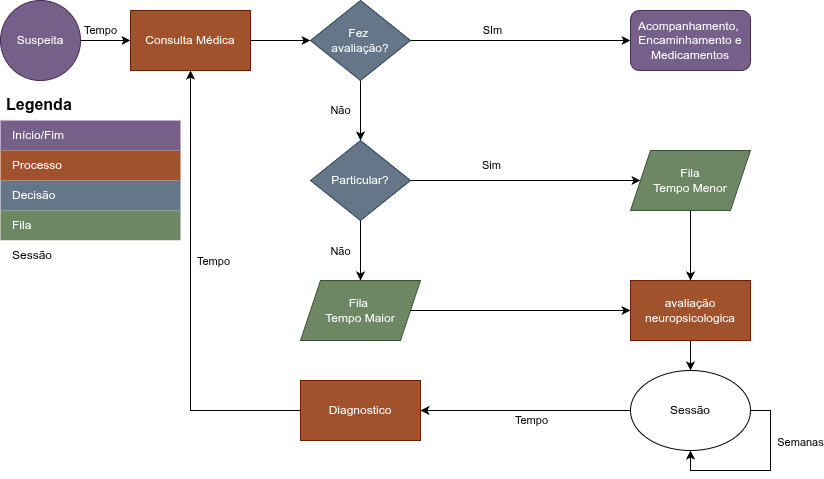

The diagram above was exported from draw.io. Its source (the exported page's mxGraphModel, read from the mxfile embedded in the PNG):
<mxGraphModel dx="465" dy="271" grid="1" gridSize="10" guides="1" tooltips="1" connect="1" arrows="1" fold="1" page="1" pageScale="1" pageWidth="827" pageHeight="1169" math="0" shadow="0">
  <root>
    <mxCell id="0" />
    <mxCell id="1" parent="0" />
    <mxCell id="5N39O_AFM4PJhiJDe__b-2" edge="1" parent="1" source="5N39O_AFM4PJhiJDe__b-6" style="endArrow=classic;html=1;rounded=0;exitX=1;exitY=0.5;exitDx=0;exitDy=0;" target="5N39O_AFM4PJhiJDe__b-3" value="">
      <mxGeometry height="50" relative="1" width="50" as="geometry">
        <mxPoint x="197" y="120" as="sourcePoint" />
        <mxPoint x="357" y="120" as="targetPoint" />
      </mxGeometry>
    </mxCell>
    <mxCell id="5N39O_AFM4PJhiJDe__b-50" connectable="0" parent="5N39O_AFM4PJhiJDe__b-2" style="edgeLabel;html=1;align=center;verticalAlign=middle;resizable=0;points=[];" value="&lt;br&gt;&lt;div&gt;&lt;br&gt;&lt;/div&gt;" vertex="1">
      <mxGeometry relative="1" x="0.152" y="-4" as="geometry">
        <mxPoint as="offset" />
      </mxGeometry>
    </mxCell>
    <mxCell id="5N39O_AFM4PJhiJDe__b-52" connectable="0" parent="5N39O_AFM4PJhiJDe__b-2" style="edgeLabel;html=1;align=center;verticalAlign=middle;resizable=0;points=[];" value="Tempo" vertex="1">
      <mxGeometry relative="1" x="0.072" y="-4" as="geometry">
        <mxPoint x="-7" y="-14" as="offset" />
      </mxGeometry>
    </mxCell>
    <mxCell id="5N39O_AFM4PJhiJDe__b-3" parent="1" style="rounded=0;whiteSpace=wrap;html=1;fillColor=#a0522d;fontColor=#ffffff;strokeColor=#6D1F00;" value="Consulta Médica" vertex="1">
      <mxGeometry height="60" width="120" x="187" y="40" as="geometry" />
    </mxCell>
    <mxCell id="5N39O_AFM4PJhiJDe__b-6" parent="1" style="ellipse;whiteSpace=wrap;html=1;aspect=fixed;fillColor=#76608a;strokeColor=#432D57;fontColor=#ffffff;" value="Suspeita" vertex="1">
      <mxGeometry height="80" width="80" x="57" y="30" as="geometry" />
    </mxCell>
    <mxCell id="5N39O_AFM4PJhiJDe__b-31" edge="1" parent="1" source="5N39O_AFM4PJhiJDe__b-8" style="edgeStyle=orthogonalEdgeStyle;rounded=0;orthogonalLoop=1;jettySize=auto;html=1;exitX=0.5;exitY=1;exitDx=0;exitDy=0;" target="5N39O_AFM4PJhiJDe__b-30">
      <mxGeometry relative="1" as="geometry" />
    </mxCell>
    <mxCell id="5N39O_AFM4PJhiJDe__b-8" parent="1" style="rounded=0;whiteSpace=wrap;html=1;fillColor=#a0522d;fontColor=#ffffff;strokeColor=#6D1F00;" value="avaliação neuropsicologica" vertex="1">
      <mxGeometry height="60" width="120" x="687" y="310" as="geometry" />
    </mxCell>
    <mxCell id="5N39O_AFM4PJhiJDe__b-20" edge="1" parent="1" source="5N39O_AFM4PJhiJDe__b-9" style="edgeStyle=orthogonalEdgeStyle;rounded=0;orthogonalLoop=1;jettySize=auto;html=1;entryX=0;entryY=0.5;entryDx=0;entryDy=0;" target="5N39O_AFM4PJhiJDe__b-17">
      <mxGeometry relative="1" as="geometry" />
    </mxCell>
    <mxCell id="2R5huAlxTOsiXjynXY9T-2" connectable="0" parent="5N39O_AFM4PJhiJDe__b-20" style="edgeLabel;html=1;align=center;verticalAlign=middle;resizable=0;points=[];" value="Sim" vertex="1">
      <mxGeometry relative="1" x="-0.2986" y="2" as="geometry">
        <mxPoint y="-13" as="offset" />
      </mxGeometry>
    </mxCell>
    <mxCell id="5N39O_AFM4PJhiJDe__b-24" edge="1" parent="1" source="5N39O_AFM4PJhiJDe__b-9" style="edgeStyle=orthogonalEdgeStyle;rounded=0;orthogonalLoop=1;jettySize=auto;html=1;exitX=0.5;exitY=1;exitDx=0;exitDy=0;" target="5N39O_AFM4PJhiJDe__b-23">
      <mxGeometry relative="1" as="geometry" />
    </mxCell>
    <mxCell id="5N39O_AFM4PJhiJDe__b-25" connectable="0" parent="5N39O_AFM4PJhiJDe__b-24" style="edgeLabel;html=1;align=center;verticalAlign=middle;resizable=0;points=[];" value="Não" vertex="1">
      <mxGeometry relative="1" x="0.112" y="3" as="geometry">
        <mxPoint x="-23" y="-3" as="offset" />
      </mxGeometry>
    </mxCell>
    <mxCell id="5N39O_AFM4PJhiJDe__b-9" parent="1" style="rhombus;whiteSpace=wrap;html=1;fillColor=#647687;fontColor=#ffffff;strokeColor=#314354;" value="Particular?" vertex="1">
      <mxGeometry height="80" width="100" x="367" y="170" as="geometry" />
    </mxCell>
    <mxCell id="5N39O_AFM4PJhiJDe__b-26" edge="1" parent="1" source="5N39O_AFM4PJhiJDe__b-17" style="edgeStyle=orthogonalEdgeStyle;rounded=0;orthogonalLoop=1;jettySize=auto;html=1;exitX=0.5;exitY=1;exitDx=0;exitDy=0;entryX=0.5;entryY=0;entryDx=0;entryDy=0;" target="5N39O_AFM4PJhiJDe__b-8">
      <mxGeometry relative="1" as="geometry" />
    </mxCell>
    <mxCell id="5N39O_AFM4PJhiJDe__b-17" parent="1" style="shape=parallelogram;perimeter=parallelogramPerimeter;whiteSpace=wrap;html=1;fixedSize=1;fillColor=#6d8764;fontColor=#ffffff;strokeColor=#3A5431;" value="Fila&lt;div&gt;Tempo Menor&lt;/div&gt;" vertex="1">
      <mxGeometry height="60" width="120" x="687" y="180" as="geometry" />
    </mxCell>
    <mxCell id="5N39O_AFM4PJhiJDe__b-23" parent="1" style="shape=parallelogram;perimeter=parallelogramPerimeter;whiteSpace=wrap;html=1;fixedSize=1;fillColor=#6d8764;fontColor=#ffffff;strokeColor=#3A5431;" value="Fila&amp;nbsp;&lt;div&gt;Tempo Maior&lt;/div&gt;" vertex="1">
      <mxGeometry height="60" width="120" x="357" y="310" as="geometry" />
    </mxCell>
    <mxCell id="5N39O_AFM4PJhiJDe__b-35" edge="1" parent="1" source="5N39O_AFM4PJhiJDe__b-30" style="edgeStyle=orthogonalEdgeStyle;rounded=0;orthogonalLoop=1;jettySize=auto;html=1;exitX=0;exitY=0.5;exitDx=0;exitDy=0;entryX=1;entryY=0.5;entryDx=0;entryDy=0;" target="5N39O_AFM4PJhiJDe__b-34">
      <mxGeometry relative="1" as="geometry" />
    </mxCell>
    <mxCell id="5N39O_AFM4PJhiJDe__b-36" connectable="0" parent="5N39O_AFM4PJhiJDe__b-35" style="edgeLabel;html=1;align=center;verticalAlign=middle;resizable=0;points=[];" value="Tempo" vertex="1">
      <mxGeometry relative="1" x="-0.0526" y="2" as="geometry">
        <mxPoint y="8" as="offset" />
      </mxGeometry>
    </mxCell>
    <mxCell id="5N39O_AFM4PJhiJDe__b-30" parent="1" style="ellipse;whiteSpace=wrap;html=1;" value="Sessão" vertex="1">
      <mxGeometry height="80" width="120" x="687" y="400" as="geometry" />
    </mxCell>
    <mxCell id="5N39O_AFM4PJhiJDe__b-32" edge="1" parent="1" source="5N39O_AFM4PJhiJDe__b-30" style="edgeStyle=orthogonalEdgeStyle;rounded=0;orthogonalLoop=1;jettySize=auto;html=1;exitX=1;exitY=0.5;exitDx=0;exitDy=0;entryX=0.5;entryY=1;entryDx=0;entryDy=0;" target="5N39O_AFM4PJhiJDe__b-30">
      <mxGeometry relative="1" as="geometry" />
    </mxCell>
    <mxCell id="5N39O_AFM4PJhiJDe__b-33" connectable="0" parent="5N39O_AFM4PJhiJDe__b-32" style="edgeLabel;html=1;align=center;verticalAlign=middle;resizable=0;points=[];" value="Semanas" vertex="1">
      <mxGeometry relative="1" x="-0.4235" y="3" as="geometry">
        <mxPoint x="27" as="offset" />
      </mxGeometry>
    </mxCell>
    <mxCell id="5N39O_AFM4PJhiJDe__b-34" parent="1" style="rounded=0;whiteSpace=wrap;html=1;fillColor=#a0522d;fontColor=#ffffff;strokeColor=#6D1F00;" value="Diagnostico" vertex="1">
      <mxGeometry height="60" width="120" x="357" y="410" as="geometry" />
    </mxCell>
    <mxCell id="5N39O_AFM4PJhiJDe__b-37" edge="1" parent="1" source="5N39O_AFM4PJhiJDe__b-23" style="edgeStyle=orthogonalEdgeStyle;rounded=0;orthogonalLoop=1;jettySize=auto;html=1;exitX=1;exitY=0.5;exitDx=0;exitDy=0;entryX=0;entryY=0.5;entryDx=0;entryDy=0;" target="5N39O_AFM4PJhiJDe__b-8" value="">
      <mxGeometry relative="1" as="geometry">
        <mxPoint x="557" y="190" as="sourcePoint" />
        <mxPoint x="567" y="210" as="targetPoint" />
      </mxGeometry>
    </mxCell>
    <mxCell id="5N39O_AFM4PJhiJDe__b-38" edge="1" parent="1" source="5N39O_AFM4PJhiJDe__b-34" style="edgeStyle=orthogonalEdgeStyle;rounded=0;orthogonalLoop=1;jettySize=auto;html=1;exitX=0;exitY=0.5;exitDx=0;exitDy=0;entryX=0.5;entryY=1;entryDx=0;entryDy=0;" target="5N39O_AFM4PJhiJDe__b-3">
      <mxGeometry relative="1" as="geometry" />
    </mxCell>
    <mxCell id="5N39O_AFM4PJhiJDe__b-49" connectable="0" parent="5N39O_AFM4PJhiJDe__b-38" style="edgeLabel;html=1;align=center;verticalAlign=middle;resizable=0;points=[];" value="Tempo" vertex="1">
      <mxGeometry relative="1" x="0.101" y="2" as="geometry">
        <mxPoint x="25" y="-12" as="offset" />
      </mxGeometry>
    </mxCell>
    <mxCell id="5N39O_AFM4PJhiJDe__b-45" edge="1" parent="1" source="5N39O_AFM4PJhiJDe__b-39" style="edgeStyle=orthogonalEdgeStyle;rounded=0;orthogonalLoop=1;jettySize=auto;html=1;exitX=1;exitY=0.5;exitDx=0;exitDy=0;" target="5N39O_AFM4PJhiJDe__b-44">
      <mxGeometry relative="1" as="geometry" />
    </mxCell>
    <mxCell id="5N39O_AFM4PJhiJDe__b-46" connectable="0" parent="5N39O_AFM4PJhiJDe__b-45" style="edgeLabel;html=1;align=center;verticalAlign=middle;resizable=0;points=[];" value="SIm" vertex="1">
      <mxGeometry relative="1" x="-0.1015" y="1" as="geometry">
        <mxPoint x="-17" y="-9" as="offset" />
      </mxGeometry>
    </mxCell>
    <mxCell id="5N39O_AFM4PJhiJDe__b-47" edge="1" parent="1" source="5N39O_AFM4PJhiJDe__b-39" style="edgeStyle=orthogonalEdgeStyle;rounded=0;orthogonalLoop=1;jettySize=auto;html=1;exitX=0.5;exitY=1;exitDx=0;exitDy=0;" target="5N39O_AFM4PJhiJDe__b-9">
      <mxGeometry relative="1" as="geometry" />
    </mxCell>
    <mxCell id="5N39O_AFM4PJhiJDe__b-48" connectable="0" parent="5N39O_AFM4PJhiJDe__b-47" style="edgeLabel;html=1;align=center;verticalAlign=middle;resizable=0;points=[];" value="Não" vertex="1">
      <mxGeometry relative="1" x="-0.1133" as="geometry">
        <mxPoint x="-20" y="3" as="offset" />
      </mxGeometry>
    </mxCell>
    <mxCell id="5N39O_AFM4PJhiJDe__b-39" parent="1" style="rhombus;whiteSpace=wrap;html=1;fillColor=#647687;strokeColor=#314354;fontColor=#ffffff;" value="Fez&amp;nbsp;&lt;div&gt;avaliação?&lt;/div&gt;" vertex="1">
      <mxGeometry height="80" width="100" x="367" y="30" as="geometry" />
    </mxCell>
    <mxCell id="5N39O_AFM4PJhiJDe__b-41" edge="1" parent="1" source="5N39O_AFM4PJhiJDe__b-3" style="edgeStyle=orthogonalEdgeStyle;rounded=0;orthogonalLoop=1;jettySize=auto;html=1;exitX=1;exitY=0.5;exitDx=0;exitDy=0;entryX=0;entryY=0.5;entryDx=0;entryDy=0;" target="5N39O_AFM4PJhiJDe__b-39">
      <mxGeometry relative="1" as="geometry" />
    </mxCell>
    <mxCell id="5N39O_AFM4PJhiJDe__b-44" parent="1" style="rounded=1;whiteSpace=wrap;html=1;fillColor=#76608a;fontColor=#ffffff;strokeColor=#432D57;" value="Acompanhamento,&amp;nbsp;&lt;div&gt;Encaminhamento e Medicamentos&lt;/div&gt;" vertex="1">
      <mxGeometry height="60" width="120" x="687" y="40" as="geometry" />
    </mxCell>
    <mxCell id="_--WmtjwGHrHGVExtoOE-6" parent="1" style="shape=table;startSize=30;container=1;collapsible=0;childLayout=tableLayout;fontSize=16;align=left;verticalAlign=top;fillColor=none;strokeColor=none;fontColor=default;fontStyle=1;spacingLeft=6;spacing=0;resizable=0;" value="Legenda" vertex="1">
      <mxGeometry height="180" width="180" x="57" y="120" as="geometry" />
    </mxCell>
    <mxCell id="_--WmtjwGHrHGVExtoOE-7" parent="_--WmtjwGHrHGVExtoOE-6" style="shape=tableRow;horizontal=0;startSize=0;swimlaneHead=0;swimlaneBody=0;strokeColor=inherit;top=0;left=0;bottom=0;right=0;collapsible=0;dropTarget=0;fillColor=none;points=[[0,0.5],[1,0.5]];portConstraint=eastwest;fontSize=12;" value="" vertex="1">
      <mxGeometry height="30" width="180" y="30" as="geometry" />
    </mxCell>
    <mxCell id="_--WmtjwGHrHGVExtoOE-8" parent="_--WmtjwGHrHGVExtoOE-7" style="shape=partialRectangle;html=1;whiteSpace=wrap;connectable=0;strokeColor=#432D57;overflow=hidden;fillColor=#76608a;top=0;left=0;bottom=0;right=0;pointerEvents=1;fontSize=12;align=left;fontColor=#ffffff;spacingLeft=10;spacingRight=4;" value="Início/Fim" vertex="1">
      <mxGeometry height="30" width="180" as="geometry">
        <mxRectangle height="30" width="180" as="alternateBounds" />
      </mxGeometry>
    </mxCell>
    <mxCell id="_--WmtjwGHrHGVExtoOE-9" parent="_--WmtjwGHrHGVExtoOE-6" style="shape=tableRow;horizontal=0;startSize=0;swimlaneHead=0;swimlaneBody=0;strokeColor=inherit;top=0;left=0;bottom=0;right=0;collapsible=0;dropTarget=0;fillColor=none;points=[[0,0.5],[1,0.5]];portConstraint=eastwest;fontSize=12;" value="" vertex="1">
      <mxGeometry height="30" width="180" y="60" as="geometry" />
    </mxCell>
    <mxCell id="_--WmtjwGHrHGVExtoOE-10" parent="_--WmtjwGHrHGVExtoOE-9" style="shape=partialRectangle;html=1;whiteSpace=wrap;connectable=0;strokeColor=#6D1F00;overflow=hidden;fillColor=#a0522d;top=0;left=0;bottom=0;right=0;pointerEvents=1;fontSize=12;align=left;fontColor=#ffffff;spacingLeft=10;spacingRight=4;" value="Processo" vertex="1">
      <mxGeometry height="30" width="180" as="geometry">
        <mxRectangle height="30" width="180" as="alternateBounds" />
      </mxGeometry>
    </mxCell>
    <mxCell id="_--WmtjwGHrHGVExtoOE-11" parent="_--WmtjwGHrHGVExtoOE-6" style="shape=tableRow;horizontal=0;startSize=0;swimlaneHead=0;swimlaneBody=0;strokeColor=inherit;top=0;left=0;bottom=0;right=0;collapsible=0;dropTarget=0;fillColor=none;points=[[0,0.5],[1,0.5]];portConstraint=eastwest;fontSize=12;" value="" vertex="1">
      <mxGeometry height="30" width="180" y="90" as="geometry" />
    </mxCell>
    <mxCell id="_--WmtjwGHrHGVExtoOE-12" parent="_--WmtjwGHrHGVExtoOE-11" style="shape=partialRectangle;html=1;whiteSpace=wrap;connectable=0;strokeColor=#314354;overflow=hidden;fillColor=#647687;top=0;left=0;bottom=0;right=0;pointerEvents=1;fontSize=12;align=left;fontColor=#ffffff;spacingLeft=10;spacingRight=4;" value="Decisão" vertex="1">
      <mxGeometry height="30" width="180" as="geometry">
        <mxRectangle height="30" width="180" as="alternateBounds" />
      </mxGeometry>
    </mxCell>
    <mxCell id="_--WmtjwGHrHGVExtoOE-13" parent="_--WmtjwGHrHGVExtoOE-6" style="shape=tableRow;horizontal=0;startSize=0;swimlaneHead=0;swimlaneBody=0;strokeColor=inherit;top=0;left=0;bottom=0;right=0;collapsible=0;dropTarget=0;fillColor=none;points=[[0,0.5],[1,0.5]];portConstraint=eastwest;fontSize=12;" value="" vertex="1">
      <mxGeometry height="30" width="180" y="120" as="geometry" />
    </mxCell>
    <mxCell id="_--WmtjwGHrHGVExtoOE-14" parent="_--WmtjwGHrHGVExtoOE-13" style="shape=partialRectangle;html=1;whiteSpace=wrap;connectable=0;strokeColor=#3A5431;overflow=hidden;fillColor=#6d8764;top=0;left=0;bottom=0;right=0;pointerEvents=1;fontSize=12;align=left;fontColor=#ffffff;spacingLeft=10;spacingRight=4;" value="Fila" vertex="1">
      <mxGeometry height="30" width="180" as="geometry">
        <mxRectangle height="30" width="180" as="alternateBounds" />
      </mxGeometry>
    </mxCell>
    <mxCell id="_--WmtjwGHrHGVExtoOE-15" parent="_--WmtjwGHrHGVExtoOE-6" style="shape=tableRow;horizontal=0;startSize=0;swimlaneHead=0;swimlaneBody=0;strokeColor=inherit;top=0;left=0;bottom=0;right=0;collapsible=0;dropTarget=0;fillColor=none;points=[[0,0.5],[1,0.5]];portConstraint=eastwest;fontSize=12;" value="" vertex="1">
      <mxGeometry height="30" width="180" y="150" as="geometry" />
    </mxCell>
    <mxCell id="_--WmtjwGHrHGVExtoOE-16" parent="_--WmtjwGHrHGVExtoOE-15" style="shape=partialRectangle;html=1;whiteSpace=wrap;connectable=0;overflow=hidden;top=0;left=0;bottom=0;right=0;pointerEvents=1;fontSize=12;align=left;spacingLeft=10;spacingRight=4;" value="Sessão" vertex="1">
      <mxGeometry height="30" width="180" as="geometry">
        <mxRectangle height="30" width="180" as="alternateBounds" />
      </mxGeometry>
    </mxCell>
  </root>
</mxGraphModel>